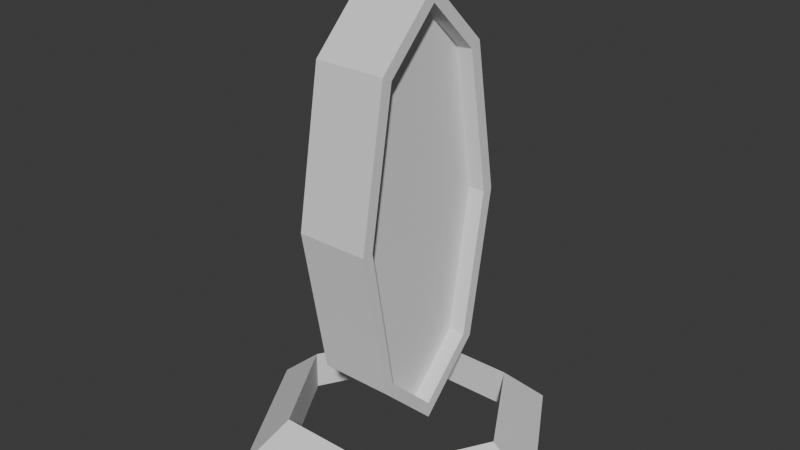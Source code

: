 # Source: Portal.blend  (saved by Blender 4.3.32; exported with 4.5.12 LTS)
import bpy
from mathutils import Matrix  # noqa: F401  (used for matrix-valued properties, if any)

bpy.ops.wm.read_factory_settings(use_empty=True)
scene = bpy.context.scene
scene.name = 'Scene'

# ---- collections
col_collection = bpy.data.collections.new('Collection'); scene.collection.children.link(col_collection)

# ---- world
world_world = bpy.data.worlds.new('World'); scene.world = world_world
world_world.use_nodes = True; world_world.node_tree.nodes.clear()
_N = world_world.node_tree.nodes; _L = world_world.node_tree.links
n0 = _N.new('ShaderNodeOutputWorld'); n0.name = 'World Output'; n0.location = (300, 300)
n1 = _N.new('ShaderNodeBackground'); n1.name = 'Background'; n1.location = (10, 300)
n1.inputs[0].default_value = (0.05088, 0.05088, 0.05088, 1.0)
_L.new(n1.outputs[0], n0.inputs[0])
n0.is_active_output = True
world_world.color = (0.05088, 0.05088, 0.05088)
world_world.sun_shadow_jitter_overblur = 0.0

# ---- meshes
me_cube_003 = bpy.data.meshes.new('Cube.003')
me_cube_003.from_pydata([(-0.1127, -0.1677, -0.4548), (-0.1127, -0.1677, 0.4548), (-0.1127, 0.1677, -0.4548), (-0.1127, 0.1677, 0.4548), (0.1127, -0.1677, -0.4548), (0.1127, -0.1677, 0.4548), (0.1127, 0.1677, -0.4548), (0.1127, 0.1677, 0.4548), (-0.1127, 3.249e-08, -0.6179), (-0.1127, -0.2479, -9.787e-08), (-0.1127, -3.249e-08, 0.6179), (-0.1127, 0.2479, 9.787e-08), (0.0, 0.2013, -0.4726), (0.0, 0.2013, 0.4726), (0.1127, 0.2479, -3.985e-09), (0.1127, -6.968e-09, -0.6179), (0.1127, -3.574e-09, 0.6179), (0.1127, -0.2479, 3.985e-09), (0.0, -0.2013, -0.4726), (0.0, -0.2013, 0.4726), (0.0, -4.298e-08, 0.6684), (0.0, 4.298e-08, -0.6684), (0.0, -0.2846, -1.009e-07), (0.0, 0.2846, 1.009e-07), (-0.1127, 4.298e-08, -0.6684), (-0.1127, -0.2013, -0.4726), (-0.1127, -0.2846, -1.009e-07), (-0.1127, -0.2013, 0.4726), (-0.1127, -4.298e-08, 0.6684), (-0.1127, 0.2013, 0.4726), (-0.1127, 0.2846, 1.009e-07), (-0.1127, 0.2013, -0.4726), (0.1127, 0.2846, -3.985e-09), (0.1127, 0.2013, -0.4726), (0.1127, -6.968e-09, -0.6684), (0.1127, -3.574e-09, 0.6684), (0.1127, -0.2013, 0.4726), (0.1127, -0.2846, 3.985e-09), (0.1127, -0.2013, -0.4726), (0.1127, 0.2013, 0.4726), (0.05939, 0.0, 0.0), (0.05939, -0.2479, 3.985e-09), (0.05939, 0.2479, -3.985e-09), (0.05939, -6.968e-09, -0.6179), (0.05939, -3.574e-09, 0.6179), (-0.05939, 0.0, 0.0), (-0.05939, 0.2479, 9.787e-08), (-0.05939, -0.2479, -9.787e-08), (-0.05939, 3.249e-08, -0.6179), (-0.05939, -3.249e-08, 0.6179), (-0.05939, -0.1677, -0.4548), (-0.05939, -0.1677, 0.4548), (-0.05939, 0.1677, 0.4548), (-0.05939, 0.1677, -0.4548), (0.05939, 0.1677, -0.4548), (0.05939, -0.1677, 0.4548), (0.05939, -0.1677, -0.4548), (0.05939, 0.1677, 0.4548), (0.4999, 0.0, -0.767), (0.3549, 0.0, -0.6414), (0.3549, 0.0, -0.767), (0.25, 0.4329, -0.767), (0.1774, 0.3073, -0.6414), (0.1774, 0.3073, -0.767), (-0.25, 0.4329, -0.767), (-0.1774, 0.3073, -0.6414), (-0.1774, 0.3073, -0.767), (-0.4999, 4.37e-08, -0.767), (-0.3549, 3.103e-08, -0.6414), (-0.3549, 3.103e-08, -0.767), (-0.25, -0.4329, -0.767), (-0.1774, -0.3073, -0.6414), (-0.1774, -0.3073, -0.767), (0.25, -0.4329, -0.767), (0.1774, -0.3073, -0.6414), (0.1774, -0.3073, -0.767)], [], [(5, 17, 41, 55), (23, 13, 39, 32), (8, 0, 50, 48), (22, 19, 27, 26), (21, 34, 38, 18), (20, 28, 27, 19), (35, 20, 19, 36), (39, 13, 20, 35), (13, 29, 28, 20), (24, 21, 18, 25), (31, 12, 21, 24), (12, 33, 34, 21), (18, 22, 26, 25), (38, 37, 22, 18), (37, 36, 19, 22), (17, 4, 56, 41), (7, 16, 44, 57), (16, 5, 55, 44), (12, 23, 32, 33), (31, 30, 23, 12), (30, 29, 13, 23), (4, 15, 43, 56), (15, 6, 54, 43), (14, 7, 57, 42), (0, 8, 24, 25), (1, 9, 26, 27), (3, 10, 28, 29), (2, 11, 30, 31), (14, 6, 33, 32), (6, 15, 34, 33), (5, 16, 35, 36), (4, 17, 37, 38), (8, 2, 31, 24), (9, 0, 25, 26), (10, 1, 27, 28), (11, 3, 29, 30), (7, 14, 32, 39), (15, 4, 38, 34), (16, 7, 39, 35), (17, 5, 36, 37), (45, 49, 52, 46), (40, 44, 55, 41), (43, 40, 41, 56), (54, 42, 40, 43), (42, 57, 44, 40), (48, 45, 46, 53), (50, 47, 45, 48), (47, 51, 49, 45), (2, 8, 48, 53), (9, 1, 51, 47), (0, 9, 47, 50), (10, 3, 52, 49), (1, 10, 49, 51), (11, 2, 53, 46), (3, 11, 46, 52), (6, 14, 42, 54), (58, 61, 62, 59), (59, 62, 63, 60), (60, 63, 61, 58), (61, 64, 65, 62), (62, 65, 66, 63), (63, 66, 64, 61), (64, 67, 68, 65), (65, 68, 69, 66), (66, 69, 67, 64), (67, 70, 71, 68), (68, 71, 72, 69), (69, 72, 70, 67), (70, 73, 74, 71), (71, 74, 75, 72), (72, 75, 73, 70), (73, 58, 59, 74), (74, 59, 60, 75), (75, 60, 58, 73)])
_uv = me_cube_003.uv_layers.new(name='UVMap')
_uv.uv.foreach_set('vector', [0.6135, 0.727, 0.5, 0.7339, 0.5, 0.7339, 0.6135, 0.727, 0.5, 0.375, 0.625, 0.375, 0.625, 0.5, 0.5, 0.5, 0.3844, 0.125, 0.3865, 0.02295, 0.3865, 0.02295, 0.3844, 0.125, 0.5, 0.875, 0.625, 0.875, 0.625, 1.0, 0.5, 1.0, 0.25, 0.625, 0.375, 0.625, 0.375, 0.75, 0.25, 0.75, 0.75, 0.625, 0.875, 0.625, 0.875, 0.75, 0.75, 0.75, 0.625, 0.625, 0.75, 0.625, 0.75, 0.75, 0.625, 0.75, 0.625, 0.5, 0.75, 0.5, 0.75, 0.625, 0.625, 0.625, 0.75, 0.5, 0.875, 0.5, 0.875, 0.625, 0.75, 0.625, 0.125, 0.625, 0.25, 0.625, 0.25, 0.75, 0.125, 0.75, 0.125, 0.5, 0.25, 0.5, 0.25, 0.625, 0.125, 0.625, 0.25, 0.5, 0.375, 0.5, 0.375, 0.625, 0.25, 0.625, 0.375, 0.875, 0.5, 0.875, 0.5, 1.0, 0.375, 1.0, 0.375, 0.75, 0.5, 0.75, 0.5, 0.875, 0.375, 0.875, 0.5, 0.75, 0.625, 0.75, 0.625, 0.875, 0.5, 0.875, 0.5, 0.7339, 0.3865, 0.727, 0.3865, 0.727, 0.5, 0.7339, 0.6135, 0.523, 0.6156, 0.625, 0.6156, 0.625, 0.6135, 0.523, 0.6156, 0.625, 0.6135, 0.727, 0.6135, 0.727, 0.6156, 0.625, 0.375, 0.375, 0.5, 0.375, 0.5, 0.5, 0.375, 0.5, 0.375, 0.25, 0.5, 0.25, 0.5, 0.375, 0.375, 0.375, 0.5, 0.25, 0.625, 0.25, 0.625, 0.375, 0.5, 0.375, 0.3865, 0.727, 0.3844, 0.625, 0.3844, 0.625, 0.3865, 0.727, 0.3844, 0.625, 0.3865, 0.523, 0.3865, 0.523, 0.3844, 0.625, 0.5, 0.5161, 0.6135, 0.523, 0.6135, 0.523, 0.5, 0.5161, 0.3865, 0.02295, 0.3844, 0.125, 0.375, 0.125, 0.375, 0.0, 0.6135, 0.02295, 0.5, 0.01613, 0.5, 0.0, 0.625, 0.0, 0.6135, 0.227, 0.6156, 0.125, 0.625, 0.125, 0.625, 0.25, 0.3865, 0.227, 0.5, 0.2339, 0.5, 0.25, 0.375, 0.25, 0.5, 0.5161, 0.3865, 0.523, 0.375, 0.5, 0.5, 0.5, 0.3865, 0.523, 0.3844, 0.625, 0.375, 0.625, 0.375, 0.5, 0.6135, 0.727, 0.6156, 0.625, 0.625, 0.625, 0.625, 0.75, 0.3865, 0.727, 0.5, 0.7339, 0.5, 0.75, 0.375, 0.75, 0.3844, 0.125, 0.3865, 0.227, 0.375, 0.25, 0.375, 0.125, 0.5, 0.01613, 0.3865, 0.02295, 0.375, 0.0, 0.5, 0.0, 0.6156, 0.125, 0.6135, 0.02295, 0.625, 0.0, 0.625, 0.125, 0.5, 0.2339, 0.6135, 0.227, 0.625, 0.25, 0.5, 0.25, 0.6135, 0.523, 0.5, 0.5161, 0.5, 0.5, 0.625, 0.5, 0.3844, 0.625, 0.3865, 0.727, 0.375, 0.75, 0.375, 0.625, 0.6156, 0.625, 0.6135, 0.523, 0.625, 0.5, 0.625, 0.625, 0.5, 0.7339, 0.6135, 0.727, 0.625, 0.75, 0.5, 0.75, 0.5, 0.125, 0.6156, 0.125, 0.6135, 0.227, 0.5, 0.2339, 0.5, 0.625, 0.6156, 0.625, 0.6135, 0.727, 0.5, 0.7339, 0.3844, 0.625, 0.5, 0.625, 0.5, 0.7339, 0.3865, 0.727, 0.3865, 0.523, 0.5, 0.5161, 0.5, 0.625, 0.3844, 0.625, 0.5, 0.5161, 0.6135, 0.523, 0.6156, 0.625, 0.5, 0.625, 0.3844, 0.125, 0.5, 0.125, 0.5, 0.2339, 0.3865, 0.227, 0.3865, 0.02295, 0.5, 0.01613, 0.5, 0.125, 0.3844, 0.125, 0.5, 0.01613, 0.6135, 0.02295, 0.6156, 0.125, 0.5, 0.125, 0.3865, 0.227, 0.3844, 0.125, 0.3844, 0.125, 0.3865, 0.227, 0.5, 0.01613, 0.6135, 0.02295, 0.6135, 0.02295, 0.5, 0.01613, 0.3865, 0.02295, 0.5, 0.01613, 0.5, 0.01613, 0.3865, 0.02295, 0.6156, 0.125, 0.6135, 0.227, 0.6135, 0.227, 0.6156, 0.125, 0.6135, 0.02295, 0.6156, 0.125, 0.6156, 0.125, 0.6135, 0.02295, 0.5, 0.2339, 0.3865, 0.227, 0.3865, 0.227, 0.5, 0.2339, 0.6135, 0.227, 0.5, 0.2339, 0.5, 0.2339, 0.6135, 0.227, 0.3865, 0.523, 0.5, 0.5161, 0.5, 0.5161, 0.3865, 0.523, 0.5, 0.6667, 0.6667, 0.6667, 0.6667, 1.0, 0.5, 1.0, 0.5, 0.0, 0.6667, 0.0, 0.6667, 0.3333, 0.5, 0.3333, 0.5, 0.3333, 0.6667, 0.3333, 0.6667, 0.6667, 0.5, 0.6667, 0.6667, 0.6667, 0.8333, 0.6667, 0.8333, 1.0, 0.6667, 1.0, 0.6667, 0.0, 0.8333, 0.0, 0.8333, 0.3333, 0.6667, 0.3333, 0.6667, 0.3333, 0.8333, 0.3333, 0.8333, 0.6667, 0.6667, 0.6667, 0.8333, 0.6667, 1.0, 0.6667, 1.0, 1.0, 0.8333, 1.0, 0.8333, 0.0, 1.0, 0.0, 1.0, 0.3333, 0.8333, 0.3333, 0.8333, 0.3333, 1.0, 0.3333, 1.0, 0.6667, 0.8333, 0.6667, -1.11e-16, 0.6667, 0.1667, 0.6667, 0.1667, 1.0, -1.11e-16, 1.0, -1.11e-16, 0.0, 0.1667, 0.0, 0.1667, 0.3333, -1.11e-16, 0.3333, -1.11e-16, 0.3333, 0.1667, 0.3333, 0.1667, 0.6667, -1.11e-16, 0.6667, 0.1667, 0.6667, 0.3333, 0.6667, 0.3333, 1.0, 0.1667, 1.0, 0.1667, 0.0, 0.3333, 0.0, 0.3333, 0.3333, 0.1667, 0.3333, 0.1667, 0.3333, 0.3333, 0.3333, 0.3333, 0.6667, 0.1667, 0.6667, 0.3333, 0.6667, 0.5, 0.6667, 0.5, 1.0, 0.3333, 1.0, 0.3333, 0.0, 0.5, 0.0, 0.5, 0.3333, 0.3333, 0.3333, 0.3333, 0.3333, 0.5, 0.3333, 0.5, 0.6667, 0.3333, 0.6667])
me_cube_003.update()

# ---- objects
ob_cube = bpy.data.objects.new('Cube', me_cube_003)

# ---- transforms, parenting, visibility, modifiers, constraints
ob_cube.location = (0.0, 0.0, 0.0)

# ---- collection membership
col_collection.objects.link(ob_cube)

# ---- scene / render settings (as saved in the file)
scene.frame_start = 1; scene.frame_end = 250; scene.frame_set(1)
scene.render.engine = 'BLENDER_EEVEE_NEXT'
bpy.context.view_layer.update()

# ---- added for rendering (the .blend has no active camera and no usable light): camera, sun
cam_auto = bpy.data.cameras.new('AutoCamera')
cam_auto.lens = 50.0
cam_auto.sensor_width = 36.0
cam_auto.clip_end = 1000.0
ob_auto_camera = bpy.data.objects.new('AutoCamera', cam_auto)
scene.collection.objects.link(ob_auto_camera)
ob_auto_camera.location = (1.80589, -2.16707, 1.39545)
ob_auto_camera.rotation_euler = (1.09748, -7.21219e-08, 0.694738)
scene.camera = ob_auto_camera
light_auto_sun = bpy.data.lights.new('AutoSun', 'SUN')
light_auto_sun.energy = 3.0
light_auto_sun.angle = 0.0523599
ob_auto_sun = bpy.data.objects.new('AutoSun', light_auto_sun)
scene.collection.objects.link(ob_auto_sun)
ob_auto_sun.rotation_euler = (0.872665, 0.174533, 0.523599)
bpy.context.view_layer.update()
